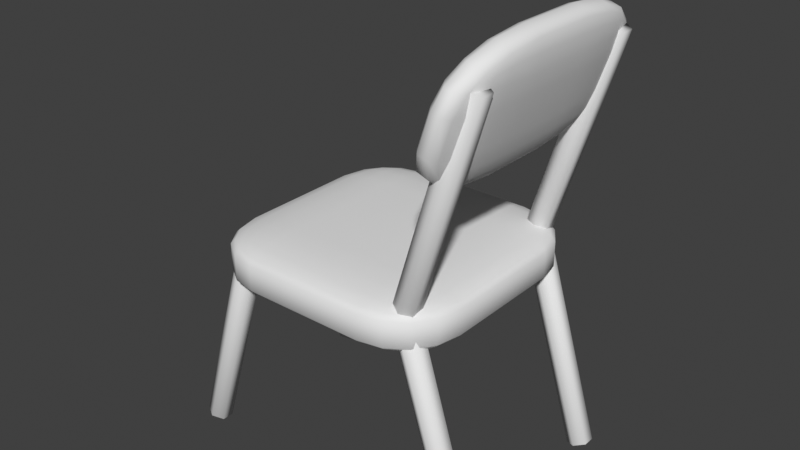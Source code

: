 # Source: chair.blend  (saved by Blender 3.0.42; exported with 4.5.12 LTS)
import bpy
from mathutils import Matrix  # noqa: F401  (used for matrix-valued properties, if any)

bpy.ops.wm.read_factory_settings(use_empty=True)
scene = bpy.context.scene
scene.name = 'Scene'

# ---- collections
col_collection = bpy.data.collections.new('Collection'); scene.collection.children.link(col_collection)

# ---- world
world_world = bpy.data.worlds.new('World'); scene.world = world_world
world_world.use_nodes = True; world_world.node_tree.nodes.clear()
_N = world_world.node_tree.nodes; _L = world_world.node_tree.links
n0 = _N.new('ShaderNodeOutputWorld'); n0.name = 'World Output'; n0.location = (300, 300)
n1 = _N.new('ShaderNodeBackground'); n1.name = 'Background'; n1.location = (10, 300)
n1.inputs[0].default_value = (0.05088, 0.05088, 0.05088, 1.0)
_L.new(n1.outputs[0], n0.inputs[0])
n0.is_active_output = True
world_world.color = (0.05088, 0.05088, 0.05088)
world_world.use_sun_shadow = False
world_world.sun_shadow_jitter_overblur = 0.0

# ---- meshes
me_cube_001 = bpy.data.meshes.new('Cube.001')
me_cube_001.from_pydata([(-0.5014, -0.5014, -1.0), (-0.5014, -1.0, -0.5014), (-1.0, -0.5014, -0.5014), (-0.5014, -0.6922, -0.962), (-0.5014, -0.854, -0.854), (-0.6922, -0.5014, -0.962), (-0.697, -0.697, -0.9162), (-0.6871, -0.8286, -0.8286), (-0.7893, -0.7893, -0.7893), (-0.6922, -0.962, -0.5014), (-0.854, -0.854, -0.5014), (-0.5014, -0.962, -0.6922), (-0.697, -0.9162, -0.697), (-0.8286, -0.8286, -0.6871), (-0.962, -0.5014, -0.6922), (-0.854, -0.5014, -0.854), (-0.962, -0.6922, -0.5014), (-0.9162, -0.697, -0.697), (-0.8286, -0.6871, -0.8286), (-0.5014, -1.0, 0.5014), (-0.5014, -0.5014, 1.0), (-1.0, -0.5014, 0.5014), (-0.5014, -0.962, 0.6922), (-0.5014, -0.854, 0.854), (-0.6922, -0.962, 0.5014), (-0.697, -0.9162, 0.697), (-0.6871, -0.8286, 0.8286), (-0.7893, -0.7893, 0.7893), (-0.6922, -0.5014, 0.962), (-0.854, -0.5014, 0.854), (-0.5014, -0.6922, 0.962), (-0.697, -0.697, 0.9162), (-0.8286, -0.6871, 0.8286), (-0.962, -0.6922, 0.5014), (-0.854, -0.854, 0.5014), (-0.962, -0.5014, 0.6922), (-0.9162, -0.697, 0.697), (-0.8286, -0.8286, 0.6871), (-0.5014, 0.5014, -1.0), (-1.0, 0.5014, -0.5014), (-0.5014, 1.0, -0.5014), (-0.6922, 0.5014, -0.962), (-0.854, 0.5014, -0.854), (-0.5014, 0.6922, -0.962), (-0.697, 0.697, -0.9162), (-0.8286, 0.6871, -0.8286), (-0.7893, 0.7893, -0.7893), (-0.962, 0.6922, -0.5014), (-0.854, 0.854, -0.5014), (-0.962, 0.5014, -0.6922), (-0.9162, 0.697, -0.697), (-0.8286, 0.8286, -0.6871), (-0.5014, 0.962, -0.6922), (-0.5014, 0.854, -0.854), (-0.6922, 0.962, -0.5014), (-0.697, 0.9162, -0.697), (-0.6871, 0.8286, -0.8286), (-0.5014, 0.5014, 1.0), (-0.5014, 1.0, 0.5014), (-1.0, 0.5014, 0.5014), (-0.5014, 0.6922, 0.962), (-0.5014, 0.854, 0.854), (-0.6922, 0.5014, 0.962), (-0.697, 0.697, 0.9162), (-0.6871, 0.8286, 0.8286), (-0.7893, 0.7893, 0.7893), (-0.6922, 0.962, 0.5014), (-0.854, 0.854, 0.5014), (-0.5014, 0.962, 0.6922), (-0.697, 0.9162, 0.697), (-0.8286, 0.8286, 0.6871), (-0.962, 0.5014, 0.6922), (-0.854, 0.5014, 0.854), (-0.962, 0.6922, 0.5014), (-0.9162, 0.697, 0.697), (-0.8286, 0.6871, 0.8286), (0.5014, -0.5014, -1.0), (1.0, -0.5014, -0.5014), (0.5014, -1.0, -0.5014), (0.6922, -0.5014, -0.962), (0.854, -0.5014, -0.854), (0.5014, -0.6922, -0.962), (0.697, -0.697, -0.9162), (0.8286, -0.6871, -0.8286), (0.7893, -0.7893, -0.7893), (0.962, -0.6922, -0.5014), (0.854, -0.854, -0.5014), (0.962, -0.5014, -0.6922), (0.9162, -0.697, -0.697), (0.8286, -0.8286, -0.6871), (0.5014, -0.962, -0.6922), (0.5014, -0.854, -0.854), (0.6922, -0.962, -0.5014), (0.697, -0.9162, -0.697), (0.6871, -0.8286, -0.8286), (0.5014, -0.5014, 1.0), (0.5014, -1.0, 0.5014), (1.0, -0.5014, 0.5014), (0.5014, -0.6922, 0.962), (0.5014, -0.854, 0.854), (0.6922, -0.5014, 0.962), (0.697, -0.697, 0.9162), (0.6871, -0.8286, 0.8286), (0.7893, -0.7893, 0.7893), (0.6922, -0.962, 0.5014), (0.854, -0.854, 0.5014), (0.5014, -0.962, 0.6922), (0.697, -0.9162, 0.697), (0.8286, -0.8286, 0.6871), (0.962, -0.5014, 0.6922), (0.854, -0.5014, 0.854), (0.962, -0.6922, 0.5014), (0.9162, -0.697, 0.697), (0.8286, -0.6871, 0.8286), (0.5014, 0.5014, -1.0), (0.5014, 1.0, -0.5014), (1.0, 0.5014, -0.5014), (0.5014, 0.6922, -0.962), (0.5014, 0.854, -0.854), (0.6922, 0.5014, -0.962), (0.697, 0.697, -0.9162), (0.6871, 0.8286, -0.8286), (0.7893, 0.7893, -0.7893), (0.6922, 0.962, -0.5014), (0.854, 0.854, -0.5014), (0.5014, 0.962, -0.6922), (0.697, 0.9162, -0.697), (0.8286, 0.8286, -0.6871), (0.962, 0.5014, -0.6922), (0.854, 0.5014, -0.854), (0.962, 0.6922, -0.5014), (0.9162, 0.697, -0.697), (0.8286, 0.6871, -0.8286), (0.5014, 0.5014, 1.0), (1.0, 0.5014, 0.5014), (0.5014, 1.0, 0.5014), (0.6922, 0.5014, 0.962), (0.854, 0.5014, 0.854), (0.5014, 0.6922, 0.962), (0.697, 0.697, 0.9162), (0.8286, 0.6871, 0.8286), (0.7893, 0.7893, 0.7893), (0.962, 0.6922, 0.5014), (0.854, 0.854, 0.5014), (0.962, 0.5014, 0.6922), (0.9162, 0.697, 0.697), (0.8286, 0.8286, 0.6871), (0.5014, 0.962, 0.6922), (0.5014, 0.854, 0.854), (0.6922, 0.962, 0.5014), (0.697, 0.9162, 0.697), (0.6871, 0.8286, 0.8286)], [], [(78, 96, 19, 1), (116, 134, 97, 77), (133, 57, 20, 95), (2, 21, 59, 39), (40, 58, 135, 115), (0, 3, 6, 5), (3, 4, 7, 6), (5, 6, 18, 15), (6, 7, 8, 18), (1, 9, 12, 11), (9, 10, 13, 12), (11, 12, 7, 4), (12, 13, 8, 7), (2, 14, 17, 16), (14, 15, 18, 17), (16, 17, 13, 10), (17, 18, 8, 13), (19, 22, 25, 24), (22, 23, 26, 25), (24, 25, 37, 34), (25, 26, 27, 37), (20, 28, 31, 30), (28, 29, 32, 31), (30, 31, 26, 23), (31, 32, 27, 26), (21, 33, 36, 35), (33, 34, 37, 36), (35, 36, 32, 29), (36, 37, 27, 32), (38, 41, 44, 43), (41, 42, 45, 44), (43, 44, 56, 53), (44, 45, 46, 56), (39, 47, 50, 49), (47, 48, 51, 50), (49, 50, 45, 42), (50, 51, 46, 45), (40, 52, 55, 54), (52, 53, 56, 55), (54, 55, 51, 48), (55, 56, 46, 51), (57, 60, 63, 62), (60, 61, 64, 63), (62, 63, 75, 72), (63, 64, 65, 75), (58, 66, 69, 68), (66, 67, 70, 69), (68, 69, 64, 61), (69, 70, 65, 64), (59, 71, 74, 73), (71, 72, 75, 74), (73, 74, 70, 67), (74, 75, 65, 70), (76, 79, 82, 81), (79, 80, 83, 82), (81, 82, 94, 91), (82, 83, 84, 94), (77, 85, 88, 87), (85, 86, 89, 88), (87, 88, 83, 80), (88, 89, 84, 83), (78, 90, 93, 92), (90, 91, 94, 93), (92, 93, 89, 86), (93, 94, 84, 89), (95, 98, 101, 100), (98, 99, 102, 101), (100, 101, 113, 110), (101, 102, 103, 113), (96, 104, 107, 106), (104, 105, 108, 107), (106, 107, 102, 99), (107, 108, 103, 102), (97, 109, 112, 111), (109, 110, 113, 112), (111, 112, 108, 105), (112, 113, 103, 108), (114, 117, 120, 119), (117, 118, 121, 120), (119, 120, 132, 129), (120, 121, 122, 132), (115, 123, 126, 125), (123, 124, 127, 126), (125, 126, 121, 118), (126, 127, 122, 121), (116, 128, 131, 130), (128, 129, 132, 131), (130, 131, 127, 124), (131, 132, 122, 127), (133, 136, 139, 138), (136, 137, 140, 139), (138, 139, 151, 148), (139, 140, 141, 151), (134, 142, 145, 144), (142, 143, 146, 145), (144, 145, 140, 137), (145, 146, 141, 140), (135, 147, 150, 149), (147, 148, 151, 150), (149, 150, 146, 143), (150, 151, 141, 146), (38, 0, 5, 41), (41, 5, 15, 42), (42, 15, 14, 49), (49, 14, 2, 39), (1, 19, 24, 9), (9, 24, 34, 10), (10, 34, 33, 16), (16, 33, 21, 2), (20, 57, 62, 28), (28, 62, 72, 29), (29, 72, 71, 35), (35, 71, 59, 21), (58, 40, 54, 66), (66, 54, 48, 67), (67, 48, 47, 73), (73, 47, 39, 59), (114, 38, 43, 117), (117, 43, 53, 118), (118, 53, 52, 125), (125, 52, 40, 115), (57, 133, 138, 60), (60, 138, 148, 61), (61, 148, 147, 68), (68, 147, 135, 58), (134, 116, 130, 142), (142, 130, 124, 143), (143, 124, 123, 149), (149, 123, 115, 135), (76, 114, 119, 79), (79, 119, 129, 80), (80, 129, 128, 87), (87, 128, 116, 77), (133, 95, 100, 136), (136, 100, 110, 137), (137, 110, 109, 144), (144, 109, 97, 134), (96, 78, 92, 104), (104, 92, 86, 105), (105, 86, 85, 111), (111, 85, 77, 97), (0, 76, 81, 3), (3, 81, 91, 4), (4, 91, 90, 11), (11, 90, 78, 1), (95, 20, 30, 98), (98, 30, 23, 99), (99, 23, 22, 106), (106, 22, 19, 96), (38, 114, 76, 0)])
me_cube_001.polygons.foreach_set('use_smooth', [True] * 150)
_uv = me_cube_001.uv_layers.new(name='UVMap')
_uv.uv.foreach_set('vector', [0.4373, 0.8123, 0.5627, 0.8123, 0.5627, 0.9377, 0.4373, 0.9377, 0.4373, 0.5623, 0.5627, 0.5623, 0.5627, 0.6877, 0.4373, 0.6877, 0.6873, 0.5623, 0.8127, 0.5623, 0.8127, 0.6877, 0.6873, 0.6877, 0.4373, 0.06232, 0.5627, 0.06232, 0.5627, 0.1877, 0.4373, 0.1877, 0.4373, 0.3123, 0.5627, 0.3123, 0.5627, 0.4377, 0.4373, 0.4377, 0.1873, 0.6877, 0.1873, 0.7115, 0.1629, 0.7121, 0.1635, 0.6877, 0.1873, 0.7115, 0.1873, 0.75, 0.1641, 0.75, 0.1629, 0.7121, 0.1635, 0.6877, 0.1629, 0.7121, 0.125, 0.7109, 0.125, 0.6877, 0.1629, 0.7121, 0.1641, 0.75, 0.1513, 0.75, 0.125, 0.7109, 0.4373, 0.9377, 0.4373, 0.9615, 0.4129, 0.9621, 0.4135, 0.9377, 0.4373, 0.9615, 0.4373, 1.0, 0.4141, 1.0, 0.4129, 0.9621, 0.4135, 0.9377, 0.4129, 0.9621, 0.375, 0.9609, 0.375, 0.9377, 0.4129, 0.9621, 0.4141, 1.0, 0.4013, 1.0, 0.375, 0.9609, 0.4373, 0.06232, 0.4135, 0.06232, 0.4129, 0.03787, 0.4373, 0.03847, 0.4135, 0.06232, 0.375, 0.06232, 0.375, 0.03911, 0.4129, 0.03787, 0.4373, 0.03847, 0.4129, 0.03787, 0.4141, 0.0, 0.4373, 0.0, 0.4129, 0.03787, 0.375, 0.03911, 0.375, 0.02634, 0.4141, 0.0, 0.5627, 0.9377, 0.5865, 0.9377, 0.5871, 0.9621, 0.5627, 0.9615, 0.5865, 0.9377, 0.625, 0.9377, 0.625, 0.9609, 0.5871, 0.9621, 0.5627, 0.9615, 0.5871, 0.9621, 0.5859, 1.0, 0.5627, 1.0, 0.5871, 0.9621, 0.625, 0.9609, 0.625, 0.9737, 0.5859, 1.0, 0.8127, 0.6877, 0.8365, 0.6877, 0.8371, 0.7121, 0.8127, 0.7115, 0.8365, 0.6877, 0.875, 0.6877, 0.875, 0.7109, 0.8371, 0.7121, 0.8127, 0.7115, 0.8371, 0.7121, 0.8359, 0.75, 0.8127, 0.75, 0.8371, 0.7121, 0.875, 0.7109, 0.875, 0.7237, 0.8359, 0.75, 0.5627, 0.06232, 0.5627, 0.03847, 0.5871, 0.03787, 0.5865, 0.06232, 0.5627, 0.03847, 0.5627, 0.0, 0.5859, 0.0, 0.5871, 0.03787, 0.5865, 0.06232, 0.5871, 0.03787, 0.625, 0.03911, 0.625, 0.06232, 0.5871, 0.03787, 0.5859, 0.0, 0.5987, 0.0, 0.625, 0.03911, 0.1873, 0.5623, 0.1635, 0.5623, 0.1629, 0.5379, 0.1873, 0.5385, 0.1635, 0.5623, 0.125, 0.5623, 0.125, 0.5391, 0.1629, 0.5379, 0.1873, 0.5385, 0.1629, 0.5379, 0.1641, 0.5, 0.1873, 0.5, 0.1629, 0.5379, 0.125, 0.5391, 0.125, 0.5263, 0.1641, 0.5, 0.4373, 0.1877, 0.4373, 0.2115, 0.4129, 0.2121, 0.4135, 0.1877, 0.4373, 0.2115, 0.4373, 0.25, 0.4141, 0.25, 0.4129, 0.2121, 0.4135, 0.1877, 0.4129, 0.2121, 0.375, 0.2109, 0.375, 0.1877, 0.4129, 0.2121, 0.4141, 0.25, 0.4013, 0.25, 0.375, 0.2109, 0.4373, 0.3123, 0.4135, 0.3123, 0.4129, 0.2879, 0.4373, 0.2885, 0.4135, 0.3123, 0.375, 0.3123, 0.375, 0.2891, 0.4129, 0.2879, 0.4373, 0.2885, 0.4129, 0.2879, 0.4141, 0.25, 0.4373, 0.25, 0.4129, 0.2879, 0.375, 0.2891, 0.375, 0.2763, 0.4141, 0.25, 0.8127, 0.5623, 0.8127, 0.5385, 0.8371, 0.5379, 0.8365, 0.5623, 0.8127, 0.5385, 0.8127, 0.5, 0.8359, 0.5, 0.8371, 0.5379, 0.8365, 0.5623, 0.8371, 0.5379, 0.875, 0.5391, 0.875, 0.5623, 0.8371, 0.5379, 0.8359, 0.5, 0.8487, 0.5, 0.875, 0.5391, 0.5627, 0.3123, 0.5627, 0.2885, 0.5871, 0.2879, 0.5865, 0.3123, 0.5627, 0.2885, 0.5627, 0.25, 0.5859, 0.25, 0.5871, 0.2879, 0.5865, 0.3123, 0.5871, 0.2879, 0.625, 0.2891, 0.625, 0.3123, 0.5871, 0.2879, 0.5859, 0.25, 0.5987, 0.25, 0.625, 0.2891, 0.5627, 0.1877, 0.5865, 0.1877, 0.5871, 0.2121, 0.5627, 0.2115, 0.5865, 0.1877, 0.625, 0.1877, 0.625, 0.2109, 0.5871, 0.2121, 0.5627, 0.2115, 0.5871, 0.2121, 0.5859, 0.25, 0.5627, 0.25, 0.5871, 0.2121, 0.625, 0.2109, 0.625, 0.2237, 0.5859, 0.25, 0.3127, 0.6877, 0.3365, 0.6877, 0.3371, 0.7121, 0.3127, 0.7115, 0.3365, 0.6877, 0.375, 0.6877, 0.375, 0.7109, 0.3371, 0.7121, 0.3127, 0.7115, 0.3371, 0.7121, 0.3359, 0.75, 0.3127, 0.75, 0.3371, 0.7121, 0.375, 0.7109, 0.3838, 0.75, 0.3359, 0.75, 0.4373, 0.6877, 0.4373, 0.7115, 0.4129, 0.7121, 0.4135, 0.6877, 0.4373, 0.7115, 0.4373, 0.75, 0.4141, 0.75, 0.4129, 0.7121, 0.4135, 0.6877, 0.4129, 0.7121, 0.375, 0.7109, 0.375, 0.6877, 0.4129, 0.7121, 0.4141, 0.75, 0.3838, 0.75, 0.375, 0.7109, 0.4373, 0.8123, 0.4135, 0.8123, 0.4129, 0.7879, 0.4373, 0.7885, 0.4135, 0.8123, 0.375, 0.8123, 0.375, 0.7891, 0.4129, 0.7879, 0.4373, 0.7885, 0.4129, 0.7879, 0.4141, 0.75, 0.4373, 0.75, 0.4129, 0.7879, 0.375, 0.7891, 0.3838, 0.75, 0.4141, 0.75, 0.6873, 0.6877, 0.6873, 0.7115, 0.6629, 0.7121, 0.6635, 0.6877, 0.6873, 0.7115, 0.6873, 0.75, 0.6641, 0.75, 0.6629, 0.7121, 0.6635, 0.6877, 0.6629, 0.7121, 0.625, 0.7109, 0.625, 0.6877, 0.6629, 0.7121, 0.6641, 0.75, 0.625, 0.7412, 0.625, 0.7109, 0.5627, 0.8123, 0.5627, 0.7885, 0.5871, 0.7879, 0.5865, 0.8123, 0.5627, 0.7885, 0.5627, 0.75, 0.5859, 0.75, 0.5871, 0.7879, 0.5865, 0.8123, 0.5871, 0.7879, 0.625, 0.7891, 0.625, 0.8123, 0.5871, 0.7879, 0.5859, 0.75, 0.625, 0.7412, 0.625, 0.7891, 0.5627, 0.6877, 0.5865, 0.6877, 0.5871, 0.7121, 0.5627, 0.7115, 0.5865, 0.6877, 0.625, 0.6877, 0.625, 0.7109, 0.5871, 0.7121, 0.5627, 0.7115, 0.5871, 0.7121, 0.5859, 0.75, 0.5627, 0.75, 0.5871, 0.7121, 0.625, 0.7109, 0.625, 0.7412, 0.5859, 0.75, 0.3127, 0.5623, 0.3127, 0.5385, 0.3371, 0.5379, 0.3365, 0.5623, 0.3127, 0.5385, 0.3127, 0.5, 0.3359, 0.5, 0.3371, 0.5379, 0.3365, 0.5623, 0.3371, 0.5379, 0.375, 0.5391, 0.375, 0.5623, 0.3371, 0.5379, 0.3359, 0.5, 0.375, 0.5088, 0.375, 0.5391, 0.4373, 0.4377, 0.4373, 0.4615, 0.4129, 0.4621, 0.4135, 0.4377, 0.4373, 0.4615, 0.4373, 0.5, 0.4141, 0.5, 0.4129, 0.4621, 0.4135, 0.4377, 0.4129, 0.4621, 0.375, 0.4609, 0.375, 0.4377, 0.4129, 0.4621, 0.4141, 0.5, 0.375, 0.5088, 0.375, 0.4609, 0.4373, 0.5623, 0.4135, 0.5623, 0.4129, 0.5379, 0.4373, 0.5385, 0.4135, 0.5623, 0.375, 0.5623, 0.375, 0.5391, 0.4129, 0.5379, 0.4373, 0.5385, 0.4129, 0.5379, 0.4141, 0.5, 0.4373, 0.5, 0.4129, 0.5379, 0.375, 0.5391, 0.375, 0.5088, 0.4141, 0.5, 0.6873, 0.5623, 0.6635, 0.5623, 0.6629, 0.5379, 0.6873, 0.5385, 0.6635, 0.5623, 0.625, 0.5623, 0.625, 0.5391, 0.6629, 0.5379, 0.6873, 0.5385, 0.6629, 0.5379, 0.6641, 0.5, 0.6873, 0.5, 0.6629, 0.5379, 0.625, 0.5391, 0.6162, 0.5, 0.6641, 0.5, 0.5627, 0.5623, 0.5627, 0.5385, 0.5871, 0.5379, 0.5865, 0.5623, 0.5627, 0.5385, 0.5627, 0.5, 0.5859, 0.5, 0.5871, 0.5379, 0.5865, 0.5623, 0.5871, 0.5379, 0.625, 0.5391, 0.625, 0.5623, 0.5871, 0.5379, 0.5859, 0.5, 0.6162, 0.5, 0.625, 0.5391, 0.5627, 0.4377, 0.5865, 0.4377, 0.5871, 0.4621, 0.5627, 0.4615, 0.5865, 0.4377, 0.625, 0.4377, 0.625, 0.4609, 0.5871, 0.4621, 0.5627, 0.4615, 0.5871, 0.4621, 0.5859, 0.5, 0.5627, 0.5, 0.5871, 0.4621, 0.625, 0.4609, 0.6162, 0.5, 0.5859, 0.5, 0.1873, 0.5623, 0.1873, 0.6877, 0.1635, 0.6877, 0.1635, 0.5623, 0.1635, 0.5623, 0.1635, 0.6877, 0.125, 0.6877, 0.125, 0.5623, 0.375, 0.1877, 0.375, 0.06232, 0.4135, 0.06232, 0.4135, 0.1877, 0.4135, 0.1877, 0.4135, 0.06232, 0.4373, 0.06232, 0.4373, 0.1877, 0.4373, 0.9377, 0.5627, 0.9377, 0.5627, 0.9615, 0.4373, 0.9615, 0.4373, 0.9615, 0.5627, 0.9615, 0.5627, 1.0, 0.4373, 1.0, 0.4373, 0.0, 0.5627, 0.0, 0.5627, 0.03847, 0.4373, 0.03847, 0.4373, 0.03847, 0.5627, 0.03847, 0.5627, 0.06232, 0.4373, 0.06232, 0.8127, 0.6877, 0.8127, 0.5623, 0.8365, 0.5623, 0.8365, 0.6877, 0.8365, 0.6877, 0.8365, 0.5623, 0.875, 0.5623, 0.875, 0.6877, 0.625, 0.06232, 0.625, 0.1877, 0.5865, 0.1877, 0.5865, 0.06232, 0.5865, 0.06232, 0.5865, 0.1877, 0.5627, 0.1877, 0.5627, 0.06232, 0.5627, 0.3123, 0.4373, 0.3123, 0.4373, 0.2885, 0.5627, 0.2885, 0.5627, 0.2885, 0.4373, 0.2885, 0.4373, 0.25, 0.5627, 0.25, 0.5627, 0.25, 0.4373, 0.25, 0.4373, 0.2115, 0.5627, 0.2115, 0.5627, 0.2115, 0.4373, 0.2115, 0.4373, 0.1877, 0.5627, 0.1877, 0.3127, 0.5623, 0.1873, 0.5623, 0.1873, 0.5385, 0.3127, 0.5385, 0.3127, 0.5385, 0.1873, 0.5385, 0.1873, 0.5, 0.3127, 0.5, 0.375, 0.4377, 0.375, 0.3123, 0.4135, 0.3123, 0.4135, 0.4377, 0.4135, 0.4377, 0.4135, 0.3123, 0.4373, 0.3123, 0.4373, 0.4377, 0.8127, 0.5623, 0.6873, 0.5623, 0.6873, 0.5385, 0.8127, 0.5385, 0.8127, 0.5385, 0.6873, 0.5385, 0.6873, 0.5, 0.8127, 0.5, 0.625, 0.3123, 0.625, 0.4377, 0.5865, 0.4377, 0.5865, 0.3123, 0.5865, 0.3123, 0.5865, 0.4377, 0.5627, 0.4377, 0.5627, 0.3123, 0.5627, 0.5623, 0.4373, 0.5623, 0.4373, 0.5385, 0.5627, 0.5385, 0.5627, 0.5385, 0.4373, 0.5385, 0.4373, 0.5, 0.5627, 0.5, 0.5627, 0.5, 0.4373, 0.5, 0.4373, 0.4615, 0.5627, 0.4615, 0.5627, 0.4615, 0.4373, 0.4615, 0.4373, 0.4377, 0.5627, 0.4377, 0.3127, 0.6877, 0.3127, 0.5623, 0.3365, 0.5623, 0.3365, 0.6877, 0.3365, 0.6877, 0.3365, 0.5623, 0.375, 0.5623, 0.375, 0.6877, 0.375, 0.6877, 0.375, 0.5623, 0.4135, 0.5623, 0.4135, 0.6877, 0.4135, 0.6877, 0.4135, 0.5623, 0.4373, 0.5623, 0.4373, 0.6877, 0.6873, 0.5623, 0.6873, 0.6877, 0.6635, 0.6877, 0.6635, 0.5623, 0.6635, 0.5623, 0.6635, 0.6877, 0.625, 0.6877, 0.625, 0.5623, 0.625, 0.5623, 0.625, 0.6877, 0.5865, 0.6877, 0.5865, 0.5623, 0.5865, 0.5623, 0.5865, 0.6877, 0.5627, 0.6877, 0.5627, 0.5623, 0.5627, 0.8123, 0.4373, 0.8123, 0.4373, 0.7885, 0.5627, 0.7885, 0.5627, 0.7885, 0.4373, 0.7885, 0.4373, 0.75, 0.5627, 0.75, 0.5627, 0.75, 0.4373, 0.75, 0.4373, 0.7115, 0.5627, 0.7115, 0.5627, 0.7115, 0.4373, 0.7115, 0.4373, 0.6877, 0.5627, 0.6877, 0.1873, 0.6877, 0.3127, 0.6877, 0.3127, 0.7115, 0.1873, 0.7115, 0.1873, 0.7115, 0.3127, 0.7115, 0.3127, 0.75, 0.1873, 0.75, 0.375, 0.9377, 0.375, 0.8123, 0.4135, 0.8123, 0.4135, 0.9377, 0.4135, 0.9377, 0.4135, 0.8123, 0.4373, 0.8123, 0.4373, 0.9377, 0.6873, 0.6877, 0.8127, 0.6877, 0.8127, 0.7115, 0.6873, 0.7115, 0.6873, 0.7115, 0.8127, 0.7115, 0.8127, 0.75, 0.6873, 0.75, 0.625, 0.8123, 0.625, 0.9377, 0.5865, 0.9377, 0.5865, 0.8123, 0.5865, 0.8123, 0.5865, 0.9377, 0.5627, 0.9377, 0.5627, 0.8123, 0.1873, 0.5623, 0.3127, 0.5623, 0.3127, 0.6877, 0.1873, 0.6877])
me_cube_001.use_remesh_fix_poles = True
me_cube_001.use_remesh_preserve_attributes = False
me_cube_001.update()
me_cylinder = bpy.data.meshes.new('Cylinder')
me_cylinder.from_pydata([(0.0, 0.15, -0.5), (0.0, 0.15, 0.5), (0.1299, 0.075, -0.5), (0.1299, 0.075, 0.5), (0.1299, -0.075, -0.5), (0.1299, -0.075, 0.5), (-1.311e-08, -0.15, -0.5), (-1.311e-08, -0.15, 0.5), (-0.1299, -0.075, -0.5), (-0.1299, -0.075, 0.5), (-0.1299, 0.075, -0.5), (-0.1299, 0.075, 0.5)], [], [(0, 1, 3, 2), (2, 3, 5, 4), (4, 5, 7, 6), (6, 7, 9, 8), (3, 1, 11, 9, 7, 5), (8, 9, 11, 10), (10, 11, 1, 0), (0, 2, 4, 6, 8, 10)])
me_cylinder.polygons.foreach_set('use_smooth', [True] * 8)
_uv = me_cylinder.uv_layers.new(name='UVMap')
_uv.uv.foreach_set('vector', [1.0, 0.5, 1.0, 1.0, 0.8333, 1.0, 0.8333, 0.5, 0.8333, 0.5, 0.8333, 1.0, 0.6667, 1.0, 0.6667, 0.5, 0.6667, 0.5, 0.6667, 1.0, 0.5, 1.0, 0.5, 0.5, 0.5, 0.5, 0.5, 1.0, 0.3333, 1.0, 0.3333, 0.5, 0.4578, 0.37, 0.25, 0.49, 0.04215, 0.37, 0.04215, 0.13, 0.25, 0.01, 0.4578, 0.13, 0.3333, 0.5, 0.3333, 1.0, 0.1667, 1.0, 0.1667, 0.5, 0.1667, 0.5, 0.1667, 1.0, -8.941e-08, 1.0, -8.941e-08, 0.5, 0.75, 0.49, 0.9578, 0.37, 0.9578, 0.13, 0.75, 0.01, 0.5422, 0.13, 0.5422, 0.37])
me_cylinder.use_remesh_fix_poles = True
me_cylinder.use_remesh_preserve_attributes = False
me_cylinder.update()
me_cylinder_001 = bpy.data.meshes.new('Cylinder.001')
me_cylinder_001.from_pydata([(0.0, 0.15, -0.5), (0.0, 0.15, 0.5), (0.1299, 0.075, -0.5), (0.1299, 0.075, 0.5), (0.1299, -0.075, -0.5), (0.1299, -0.075, 0.5), (-1.311e-08, -0.15, -0.5), (-1.311e-08, -0.15, 0.5), (-0.1299, -0.075, -0.5), (-0.1299, -0.075, 0.5), (-0.1299, 0.075, -0.5), (-0.1299, 0.075, 0.5)], [], [(0, 1, 3, 2), (2, 3, 5, 4), (4, 5, 7, 6), (6, 7, 9, 8), (3, 1, 11, 9, 7, 5), (8, 9, 11, 10), (10, 11, 1, 0), (0, 2, 4, 6, 8, 10)])
me_cylinder_001.polygons.foreach_set('use_smooth', [True] * 8)
_uv = me_cylinder_001.uv_layers.new(name='UVMap')
_uv.uv.foreach_set('vector', [1.0, 0.5, 1.0, 1.0, 0.8333, 1.0, 0.8333, 0.5, 0.8333, 0.5, 0.8333, 1.0, 0.6667, 1.0, 0.6667, 0.5, 0.6667, 0.5, 0.6667, 1.0, 0.5, 1.0, 0.5, 0.5, 0.5, 0.5, 0.5, 1.0, 0.3333, 1.0, 0.3333, 0.5, 0.4578, 0.37, 0.25, 0.49, 0.04215, 0.37, 0.04215, 0.13, 0.25, 0.01, 0.4578, 0.13, 0.3333, 0.5, 0.3333, 1.0, 0.1667, 1.0, 0.1667, 0.5, 0.1667, 0.5, 0.1667, 1.0, -8.941e-08, 1.0, -8.941e-08, 0.5, 0.75, 0.49, 0.9578, 0.37, 0.9578, 0.13, 0.75, 0.01, 0.5422, 0.13, 0.5422, 0.37])
me_cylinder_001.use_remesh_fix_poles = True
me_cylinder_001.use_remesh_preserve_attributes = False
me_cylinder_001.update()
me_cylinder_003 = bpy.data.meshes.new('Cylinder.003')
me_cylinder_003.from_pydata([(0.0, 0.15, -0.5), (0.0, 0.15, 0.5), (0.1299, 0.075, -0.5), (0.1299, 0.075, 0.5), (0.1299, -0.075, -0.5), (0.1299, -0.075, 0.5), (-1.311e-08, -0.15, -0.5), (-1.311e-08, -0.15, 0.5), (-0.1299, -0.075, -0.5), (-0.1299, -0.075, 0.5), (-0.1299, 0.075, -0.5), (-0.1299, 0.075, 0.5)], [], [(0, 1, 3, 2), (2, 3, 5, 4), (4, 5, 7, 6), (6, 7, 9, 8), (3, 1, 11, 9, 7, 5), (8, 9, 11, 10), (10, 11, 1, 0), (0, 2, 4, 6, 8, 10)])
me_cylinder_003.polygons.foreach_set('use_smooth', [True] * 8)
_uv = me_cylinder_003.uv_layers.new(name='UVMap')
_uv.uv.foreach_set('vector', [1.0, 0.5, 1.0, 1.0, 0.8333, 1.0, 0.8333, 0.5, 0.8333, 0.5, 0.8333, 1.0, 0.6667, 1.0, 0.6667, 0.5, 0.6667, 0.5, 0.6667, 1.0, 0.5, 1.0, 0.5, 0.5, 0.5, 0.5, 0.5, 1.0, 0.3333, 1.0, 0.3333, 0.5, 0.4578, 0.37, 0.25, 0.49, 0.04215, 0.37, 0.04215, 0.13, 0.25, 0.01, 0.4578, 0.13, 0.3333, 0.5, 0.3333, 1.0, 0.1667, 1.0, 0.1667, 0.5, 0.1667, 0.5, 0.1667, 1.0, -8.941e-08, 1.0, -8.941e-08, 0.5, 0.75, 0.49, 0.9578, 0.37, 0.9578, 0.13, 0.75, 0.01, 0.5422, 0.13, 0.5422, 0.37])
me_cylinder_003.use_remesh_fix_poles = True
me_cylinder_003.use_remesh_preserve_attributes = False
me_cylinder_003.update()
me_cylinder_002 = bpy.data.meshes.new('Cylinder.002')
me_cylinder_002.from_pydata([(0.0, 0.15, -0.5), (0.0, 0.15, 0.5), (0.1299, 0.075, -0.5), (0.1299, 0.075, 0.5), (0.1299, -0.075, -0.5), (0.1299, -0.075, 0.5), (-1.311e-08, -0.15, -0.5), (-1.311e-08, -0.15, 0.5), (-0.1299, -0.075, -0.5), (-0.1299, -0.075, 0.5), (-0.1299, 0.075, -0.5), (-0.1299, 0.075, 0.5)], [], [(0, 1, 3, 2), (2, 3, 5, 4), (4, 5, 7, 6), (6, 7, 9, 8), (3, 1, 11, 9, 7, 5), (8, 9, 11, 10), (10, 11, 1, 0), (0, 2, 4, 6, 8, 10)])
me_cylinder_002.polygons.foreach_set('use_smooth', [True] * 8)
_uv = me_cylinder_002.uv_layers.new(name='UVMap')
_uv.uv.foreach_set('vector', [1.0, 0.5, 1.0, 1.0, 0.8333, 1.0, 0.8333, 0.5, 0.8333, 0.5, 0.8333, 1.0, 0.6667, 1.0, 0.6667, 0.5, 0.6667, 0.5, 0.6667, 1.0, 0.5, 1.0, 0.5, 0.5, 0.5, 0.5, 0.5, 1.0, 0.3333, 1.0, 0.3333, 0.5, 0.4578, 0.37, 0.25, 0.49, 0.04215, 0.37, 0.04215, 0.13, 0.25, 0.01, 0.4578, 0.13, 0.3333, 0.5, 0.3333, 1.0, 0.1667, 1.0, 0.1667, 0.5, 0.1667, 0.5, 0.1667, 1.0, -8.941e-08, 1.0, -8.941e-08, 0.5, 0.75, 0.49, 0.9578, 0.37, 0.9578, 0.13, 0.75, 0.01, 0.5422, 0.13, 0.5422, 0.37])
me_cylinder_002.use_remesh_fix_poles = True
me_cylinder_002.use_remesh_preserve_attributes = False
me_cylinder_002.update()
me_cylinder_005 = bpy.data.meshes.new('Cylinder.005')
me_cylinder_005.from_pydata([(0.0, 0.15, -0.5), (0.0, 0.15, 0.5), (0.1299, 0.075, -0.5), (0.1299, 0.075, 0.5), (0.1299, -0.075, -0.5), (0.1299, -0.075, 0.5), (-1.311e-08, -0.15, -0.5), (-1.311e-08, -0.15, 0.5), (-0.1299, -0.075, -0.5), (-0.1299, -0.075, 0.5), (-0.1299, 0.075, -0.5), (-0.1299, 0.075, 0.5)], [], [(0, 1, 3, 2), (2, 3, 5, 4), (4, 5, 7, 6), (6, 7, 9, 8), (3, 1, 11, 9, 7, 5), (8, 9, 11, 10), (10, 11, 1, 0), (0, 2, 4, 6, 8, 10)])
me_cylinder_005.polygons.foreach_set('use_smooth', [True] * 8)
_uv = me_cylinder_005.uv_layers.new(name='UVMap')
_uv.uv.foreach_set('vector', [1.0, 0.5, 1.0, 1.0, 0.8333, 1.0, 0.8333, 0.5, 0.8333, 0.5, 0.8333, 1.0, 0.6667, 1.0, 0.6667, 0.5, 0.6667, 0.5, 0.6667, 1.0, 0.5, 1.0, 0.5, 0.5, 0.5, 0.5, 0.5, 1.0, 0.3333, 1.0, 0.3333, 0.5, 0.4578, 0.37, 0.25, 0.49, 0.04215, 0.37, 0.04215, 0.13, 0.25, 0.01, 0.4578, 0.13, 0.3333, 0.5, 0.3333, 1.0, 0.1667, 1.0, 0.1667, 0.5, 0.1667, 0.5, 0.1667, 1.0, -8.941e-08, 1.0, -8.941e-08, 0.5, 0.75, 0.49, 0.9578, 0.37, 0.9578, 0.13, 0.75, 0.01, 0.5422, 0.13, 0.5422, 0.37])
me_cylinder_005.use_remesh_fix_poles = True
me_cylinder_005.use_remesh_preserve_attributes = False
me_cylinder_005.update()
me_cylinder_004 = bpy.data.meshes.new('Cylinder.004')
me_cylinder_004.from_pydata([(0.0, 0.15, -0.5), (0.0, 0.15, 0.5), (0.1299, 0.075, -0.5), (0.1299, 0.075, 0.5), (0.1299, -0.075, -0.5), (0.1299, -0.075, 0.5), (-1.311e-08, -0.15, -0.5), (-1.311e-08, -0.15, 0.5), (-0.1299, -0.075, -0.5), (-0.1299, -0.075, 0.5), (-0.1299, 0.075, -0.5), (-0.1299, 0.075, 0.5)], [], [(0, 1, 3, 2), (2, 3, 5, 4), (4, 5, 7, 6), (6, 7, 9, 8), (3, 1, 11, 9, 7, 5), (8, 9, 11, 10), (10, 11, 1, 0), (0, 2, 4, 6, 8, 10)])
me_cylinder_004.polygons.foreach_set('use_smooth', [True] * 8)
_uv = me_cylinder_004.uv_layers.new(name='UVMap')
_uv.uv.foreach_set('vector', [1.0, 0.5, 1.0, 1.0, 0.8333, 1.0, 0.8333, 0.5, 0.8333, 0.5, 0.8333, 1.0, 0.6667, 1.0, 0.6667, 0.5, 0.6667, 0.5, 0.6667, 1.0, 0.5, 1.0, 0.5, 0.5, 0.5, 0.5, 0.5, 1.0, 0.3333, 1.0, 0.3333, 0.5, 0.4578, 0.37, 0.25, 0.49, 0.04215, 0.37, 0.04215, 0.13, 0.25, 0.01, 0.4578, 0.13, 0.3333, 0.5, 0.3333, 1.0, 0.1667, 1.0, 0.1667, 0.5, 0.1667, 0.5, 0.1667, 1.0, -8.941e-08, 1.0, -8.941e-08, 0.5, 0.75, 0.49, 0.9578, 0.37, 0.9578, 0.13, 0.75, 0.01, 0.5422, 0.13, 0.5422, 0.37])
me_cylinder_004.use_remesh_fix_poles = True
me_cylinder_004.use_remesh_preserve_attributes = False
me_cylinder_004.update()
me_cube_002 = bpy.data.meshes.new('Cube.002')
me_cube_002.from_pydata([(-0.2723, -0.2723, -1.0), (-0.2723, -1.0, -0.2723), (-1.0, -0.2723, -0.2723), (-0.2723, -0.5508, -0.9446), (-0.2723, -0.7869, -0.7869), (-0.5508, -0.2723, -0.9446), (-0.5578, -0.5578, -0.8778), (-0.5433, -0.7499, -0.7499), (-0.6924, -0.6924, -0.6924), (-0.5508, -0.9446, -0.2723), (-0.7869, -0.7869, -0.2723), (-0.2723, -0.9446, -0.5508), (-0.5578, -0.8778, -0.5578), (-0.7499, -0.7499, -0.5433), (-0.9446, -0.2723, -0.5508), (-0.7869, -0.2723, -0.7869), (-0.9446, -0.5508, -0.2723), (-0.8778, -0.5578, -0.5578), (-0.7499, -0.5433, -0.7499), (-0.2723, -1.0, 0.2723), (-0.2723, -0.2723, 1.0), (-1.0, -0.2723, 0.2723), (-0.2723, -0.9446, 0.5508), (-0.2723, -0.7869, 0.7869), (-0.5508, -0.9446, 0.2723), (-0.5578, -0.8778, 0.5578), (-0.5433, -0.7499, 0.7499), (-0.6924, -0.6924, 0.6924), (-0.5508, -0.2723, 0.9446), (-0.7869, -0.2723, 0.7869), (-0.2723, -0.5508, 0.9446), (-0.5578, -0.5578, 0.8778), (-0.7499, -0.5433, 0.7499), (-0.9446, -0.5508, 0.2723), (-0.7869, -0.7869, 0.2723), (-0.9446, -0.2723, 0.5508), (-0.8778, -0.5578, 0.5578), (-0.7499, -0.7499, 0.5433), (-0.2723, 0.2723, -1.0), (-1.0, 0.2723, -0.2723), (-0.2723, 1.0, -0.2723), (-0.5508, 0.2723, -0.9446), (-0.7869, 0.2723, -0.7869), (-0.2723, 0.5508, -0.9446), (-0.5578, 0.5578, -0.8778), (-0.7499, 0.5433, -0.7499), (-0.6924, 0.6924, -0.6924), (-0.9446, 0.5508, -0.2723), (-0.7869, 0.7869, -0.2723), (-0.9446, 0.2723, -0.5508), (-0.8778, 0.5578, -0.5578), (-0.7499, 0.7499, -0.5433), (-0.2723, 0.9446, -0.5508), (-0.2723, 0.7869, -0.7869), (-0.5508, 0.9446, -0.2723), (-0.5578, 0.8778, -0.5578), (-0.5433, 0.7499, -0.7499), (-0.2723, 0.2723, 1.0), (-0.2723, 1.0, 0.2723), (-1.0, 0.2723, 0.2723), (-0.2723, 0.5508, 0.9446), (-0.2723, 0.7869, 0.7869), (-0.5508, 0.2723, 0.9446), (-0.5578, 0.5578, 0.8778), (-0.5433, 0.7499, 0.7499), (-0.6924, 0.6924, 0.6924), (-0.5508, 0.9446, 0.2723), (-0.7869, 0.7869, 0.2723), (-0.2723, 0.9446, 0.5508), (-0.5578, 0.8778, 0.5578), (-0.7499, 0.7499, 0.5433), (-0.9446, 0.2723, 0.5508), (-0.7869, 0.2723, 0.7869), (-0.9446, 0.5508, 0.2723), (-0.8778, 0.5578, 0.5578), (-0.7499, 0.5433, 0.7499), (0.2723, -0.2723, -1.0), (1.0, -0.2723, -0.2723), (0.2723, -1.0, -0.2723), (0.5508, -0.2723, -0.9446), (0.7869, -0.2723, -0.7869), (0.2723, -0.5508, -0.9446), (0.5578, -0.5578, -0.8778), (0.7499, -0.5433, -0.7499), (0.6924, -0.6924, -0.6924), (0.9446, -0.5508, -0.2723), (0.7869, -0.7869, -0.2723), (0.9446, -0.2723, -0.5508), (0.8778, -0.5578, -0.5578), (0.7499, -0.7499, -0.5433), (0.2723, -0.9446, -0.5508), (0.2723, -0.7869, -0.7869), (0.5508, -0.9446, -0.2723), (0.5578, -0.8778, -0.5578), (0.5433, -0.7499, -0.7499), (0.2723, -0.2723, 1.0), (0.2723, -1.0, 0.2723), (1.0, -0.2723, 0.2723), (0.2723, -0.5508, 0.9446), (0.2723, -0.7869, 0.7869), (0.5508, -0.2723, 0.9446), (0.5578, -0.5578, 0.8778), (0.5433, -0.7499, 0.7499), (0.6924, -0.6924, 0.6924), (0.5508, -0.9446, 0.2723), (0.7869, -0.7869, 0.2723), (0.2723, -0.9446, 0.5508), (0.5578, -0.8778, 0.5578), (0.7499, -0.7499, 0.5433), (0.9446, -0.2723, 0.5508), (0.7869, -0.2723, 0.7869), (0.9446, -0.5508, 0.2723), (0.8778, -0.5578, 0.5578), (0.7499, -0.5433, 0.7499), (0.2723, 0.2723, -1.0), (0.2723, 1.0, -0.2723), (1.0, 0.2723, -0.2723), (0.2723, 0.5508, -0.9446), (0.2723, 0.7869, -0.7869), (0.5508, 0.2723, -0.9446), (0.5578, 0.5578, -0.8778), (0.5433, 0.7499, -0.7499), (0.6924, 0.6924, -0.6924), (0.5508, 0.9446, -0.2723), (0.7869, 0.7869, -0.2723), (0.2723, 0.9446, -0.5508), (0.5578, 0.8778, -0.5578), (0.7499, 0.7499, -0.5433), (0.9446, 0.2723, -0.5508), (0.7869, 0.2723, -0.7869), (0.9446, 0.5508, -0.2723), (0.8778, 0.5578, -0.5578), (0.7499, 0.5433, -0.7499), (0.2723, 0.2723, 1.0), (1.0, 0.2723, 0.2723), (0.2723, 1.0, 0.2723), (0.5508, 0.2723, 0.9446), (0.7869, 0.2723, 0.7869), (0.2723, 0.5508, 0.9446), (0.5578, 0.5578, 0.8778), (0.7499, 0.5433, 0.7499), (0.6924, 0.6924, 0.6924), (0.9446, 0.5508, 0.2723), (0.7869, 0.7869, 0.2723), (0.9446, 0.2723, 0.5508), (0.8778, 0.5578, 0.5578), (0.7499, 0.7499, 0.5433), (0.2723, 0.9446, 0.5508), (0.2723, 0.7869, 0.7869), (0.5508, 0.9446, 0.2723), (0.5578, 0.8778, 0.5578), (0.5433, 0.7499, 0.7499)], [], [(78, 96, 19, 1), (116, 134, 97, 77), (133, 57, 20, 95), (2, 21, 59, 39), (40, 58, 135, 115), (0, 3, 6, 5), (3, 4, 7, 6), (5, 6, 18, 15), (6, 7, 8, 18), (1, 9, 12, 11), (9, 10, 13, 12), (11, 12, 7, 4), (12, 13, 8, 7), (2, 14, 17, 16), (14, 15, 18, 17), (16, 17, 13, 10), (17, 18, 8, 13), (19, 22, 25, 24), (22, 23, 26, 25), (24, 25, 37, 34), (25, 26, 27, 37), (20, 28, 31, 30), (28, 29, 32, 31), (30, 31, 26, 23), (31, 32, 27, 26), (21, 33, 36, 35), (33, 34, 37, 36), (35, 36, 32, 29), (36, 37, 27, 32), (38, 41, 44, 43), (41, 42, 45, 44), (43, 44, 56, 53), (44, 45, 46, 56), (39, 47, 50, 49), (47, 48, 51, 50), (49, 50, 45, 42), (50, 51, 46, 45), (40, 52, 55, 54), (52, 53, 56, 55), (54, 55, 51, 48), (55, 56, 46, 51), (57, 60, 63, 62), (60, 61, 64, 63), (62, 63, 75, 72), (63, 64, 65, 75), (58, 66, 69, 68), (66, 67, 70, 69), (68, 69, 64, 61), (69, 70, 65, 64), (59, 71, 74, 73), (71, 72, 75, 74), (73, 74, 70, 67), (74, 75, 65, 70), (76, 79, 82, 81), (79, 80, 83, 82), (81, 82, 94, 91), (82, 83, 84, 94), (77, 85, 88, 87), (85, 86, 89, 88), (87, 88, 83, 80), (88, 89, 84, 83), (78, 90, 93, 92), (90, 91, 94, 93), (92, 93, 89, 86), (93, 94, 84, 89), (95, 98, 101, 100), (98, 99, 102, 101), (100, 101, 113, 110), (101, 102, 103, 113), (96, 104, 107, 106), (104, 105, 108, 107), (106, 107, 102, 99), (107, 108, 103, 102), (97, 109, 112, 111), (109, 110, 113, 112), (111, 112, 108, 105), (112, 113, 103, 108), (114, 117, 120, 119), (117, 118, 121, 120), (119, 120, 132, 129), (120, 121, 122, 132), (115, 123, 126, 125), (123, 124, 127, 126), (125, 126, 121, 118), (126, 127, 122, 121), (116, 128, 131, 130), (128, 129, 132, 131), (130, 131, 127, 124), (131, 132, 122, 127), (133, 136, 139, 138), (136, 137, 140, 139), (138, 139, 151, 148), (139, 140, 141, 151), (134, 142, 145, 144), (142, 143, 146, 145), (144, 145, 140, 137), (145, 146, 141, 140), (135, 147, 150, 149), (147, 148, 151, 150), (149, 150, 146, 143), (150, 151, 141, 146), (38, 0, 5, 41), (41, 5, 15, 42), (42, 15, 14, 49), (49, 14, 2, 39), (1, 19, 24, 9), (9, 24, 34, 10), (10, 34, 33, 16), (16, 33, 21, 2), (20, 57, 62, 28), (28, 62, 72, 29), (29, 72, 71, 35), (35, 71, 59, 21), (58, 40, 54, 66), (66, 54, 48, 67), (67, 48, 47, 73), (73, 47, 39, 59), (114, 38, 43, 117), (117, 43, 53, 118), (118, 53, 52, 125), (125, 52, 40, 115), (57, 133, 138, 60), (60, 138, 148, 61), (61, 148, 147, 68), (68, 147, 135, 58), (134, 116, 130, 142), (142, 130, 124, 143), (143, 124, 123, 149), (149, 123, 115, 135), (76, 114, 119, 79), (79, 119, 129, 80), (80, 129, 128, 87), (87, 128, 116, 77), (133, 95, 100, 136), (136, 100, 110, 137), (137, 110, 109, 144), (144, 109, 97, 134), (96, 78, 92, 104), (104, 92, 86, 105), (105, 86, 85, 111), (111, 85, 77, 97), (0, 76, 81, 3), (3, 81, 91, 4), (4, 91, 90, 11), (11, 90, 78, 1), (95, 20, 30, 98), (98, 30, 23, 99), (99, 23, 22, 106), (106, 22, 19, 96), (38, 114, 76, 0)])
me_cube_002.polygons.foreach_set('use_smooth', [True] * 150)
_uv = me_cube_002.uv_layers.new(name='UVMap')
_uv.uv.foreach_set('vector', [0.466, 0.841, 0.534, 0.841, 0.534, 0.909, 0.466, 0.909, 0.466, 0.591, 0.534, 0.591, 0.534, 0.659, 0.466, 0.659, 0.716, 0.591, 0.784, 0.591, 0.784, 0.659, 0.716, 0.659, 0.466, 0.09096, 0.534, 0.09096, 0.534, 0.159, 0.466, 0.159, 0.466, 0.341, 0.534, 0.341, 0.534, 0.409, 0.466, 0.409, 0.216, 0.659, 0.216, 0.6938, 0.1803, 0.6947, 0.1812, 0.659, 0.216, 0.6938, 0.216, 0.75, 0.1821, 0.75, 0.1803, 0.6947, 0.1812, 0.659, 0.1803, 0.6947, 0.125, 0.6929, 0.125, 0.659, 0.1803, 0.6947, 0.1821, 0.75, 0.1634, 0.75, 0.125, 0.6929, 0.466, 0.909, 0.466, 0.9438, 0.4303, 0.9447, 0.4312, 0.909, 0.466, 0.9438, 0.466, 1.0, 0.4321, 1.0, 0.4303, 0.9447, 0.4312, 0.909, 0.4303, 0.9447, 0.375, 0.9429, 0.375, 0.909, 0.4303, 0.9447, 0.4321, 1.0, 0.4134, 1.0, 0.375, 0.9429, 0.466, 0.09096, 0.4312, 0.09096, 0.4303, 0.05528, 0.466, 0.05615, 0.4312, 0.09096, 0.375, 0.09096, 0.375, 0.05709, 0.4303, 0.05528, 0.466, 0.05615, 0.4303, 0.05528, 0.4321, 0.0, 0.466, 0.0, 0.4303, 0.05528, 0.375, 0.05709, 0.375, 0.03844, 0.4321, 0.0, 0.534, 0.909, 0.5688, 0.909, 0.5697, 0.9447, 0.534, 0.9438, 0.5688, 0.909, 0.625, 0.909, 0.625, 0.9429, 0.5697, 0.9447, 0.534, 0.9438, 0.5697, 0.9447, 0.5679, 1.0, 0.534, 1.0, 0.5697, 0.9447, 0.625, 0.9429, 0.625, 0.9616, 0.5679, 1.0, 0.784, 0.659, 0.8188, 0.659, 0.8197, 0.6947, 0.784, 0.6938, 0.8188, 0.659, 0.875, 0.659, 0.875, 0.6929, 0.8197, 0.6947, 0.784, 0.6938, 0.8197, 0.6947, 0.8179, 0.75, 0.784, 0.75, 0.8197, 0.6947, 0.875, 0.6929, 0.875, 0.7116, 0.8179, 0.75, 0.534, 0.09096, 0.534, 0.05615, 0.5697, 0.05528, 0.5688, 0.09096, 0.534, 0.05615, 0.534, 0.0, 0.5679, 0.0, 0.5697, 0.05528, 0.5688, 0.09096, 0.5697, 0.05528, 0.625, 0.05709, 0.625, 0.09096, 0.5697, 0.05528, 0.5679, 0.0, 0.5866, 0.0, 0.625, 0.05709, 0.216, 0.591, 0.1812, 0.591, 0.1803, 0.5553, 0.216, 0.5562, 0.1812, 0.591, 0.125, 0.591, 0.125, 0.5571, 0.1803, 0.5553, 0.216, 0.5562, 0.1803, 0.5553, 0.1821, 0.5, 0.216, 0.5, 0.1803, 0.5553, 0.125, 0.5571, 0.125, 0.5384, 0.1821, 0.5, 0.466, 0.159, 0.466, 0.1938, 0.4303, 0.1947, 0.4312, 0.159, 0.466, 0.1938, 0.466, 0.25, 0.4321, 0.25, 0.4303, 0.1947, 0.4312, 0.159, 0.4303, 0.1947, 0.375, 0.1929, 0.375, 0.159, 0.4303, 0.1947, 0.4321, 0.25, 0.4134, 0.25, 0.375, 0.1929, 0.466, 0.341, 0.4312, 0.341, 0.4303, 0.3053, 0.466, 0.3062, 0.4312, 0.341, 0.375, 0.341, 0.375, 0.3071, 0.4303, 0.3053, 0.466, 0.3062, 0.4303, 0.3053, 0.4321, 0.25, 0.466, 0.25, 0.4303, 0.3053, 0.375, 0.3071, 0.375, 0.2884, 0.4321, 0.25, 0.784, 0.591, 0.784, 0.5562, 0.8197, 0.5553, 0.8188, 0.591, 0.784, 0.5562, 0.784, 0.5, 0.8179, 0.5, 0.8197, 0.5553, 0.8188, 0.591, 0.8197, 0.5553, 0.875, 0.5571, 0.875, 0.591, 0.8197, 0.5553, 0.8179, 0.5, 0.8366, 0.5, 0.875, 0.5571, 0.534, 0.341, 0.534, 0.3062, 0.5697, 0.3053, 0.5688, 0.341, 0.534, 0.3062, 0.534, 0.25, 0.5679, 0.25, 0.5697, 0.3053, 0.5688, 0.341, 0.5697, 0.3053, 0.625, 0.3071, 0.625, 0.341, 0.5697, 0.3053, 0.5679, 0.25, 0.5866, 0.25, 0.625, 0.3071, 0.534, 0.159, 0.5688, 0.159, 0.5697, 0.1947, 0.534, 0.1938, 0.5688, 0.159, 0.625, 0.159, 0.625, 0.1929, 0.5697, 0.1947, 0.534, 0.1938, 0.5697, 0.1947, 0.5679, 0.25, 0.534, 0.25, 0.5697, 0.1947, 0.625, 0.1929, 0.625, 0.2116, 0.5679, 0.25, 0.284, 0.659, 0.3188, 0.659, 0.3197, 0.6947, 0.284, 0.6938, 0.3188, 0.659, 0.375, 0.659, 0.375, 0.6929, 0.3197, 0.6947, 0.284, 0.6938, 0.3197, 0.6947, 0.3179, 0.75, 0.284, 0.75, 0.3197, 0.6947, 0.375, 0.6929, 0.3878, 0.75, 0.3179, 0.75, 0.466, 0.659, 0.466, 0.6938, 0.4303, 0.6947, 0.4312, 0.659, 0.466, 0.6938, 0.466, 0.75, 0.4321, 0.75, 0.4303, 0.6947, 0.4312, 0.659, 0.4303, 0.6947, 0.375, 0.6929, 0.375, 0.659, 0.4303, 0.6947, 0.4321, 0.75, 0.3878, 0.75, 0.375, 0.6929, 0.466, 0.841, 0.4312, 0.841, 0.4303, 0.8053, 0.466, 0.8062, 0.4312, 0.841, 0.375, 0.841, 0.375, 0.8071, 0.4303, 0.8053, 0.466, 0.8062, 0.4303, 0.8053, 0.4321, 0.75, 0.466, 0.75, 0.4303, 0.8053, 0.375, 0.8071, 0.3878, 0.75, 0.4321, 0.75, 0.716, 0.659, 0.716, 0.6938, 0.6803, 0.6947, 0.6812, 0.659, 0.716, 0.6938, 0.716, 0.75, 0.6821, 0.75, 0.6803, 0.6947, 0.6812, 0.659, 0.6803, 0.6947, 0.625, 0.6929, 0.625, 0.659, 0.6803, 0.6947, 0.6821, 0.75, 0.625, 0.7372, 0.625, 0.6929, 0.534, 0.841, 0.534, 0.8062, 0.5697, 0.8053, 0.5688, 0.841, 0.534, 0.8062, 0.534, 0.75, 0.5679, 0.75, 0.5697, 0.8053, 0.5688, 0.841, 0.5697, 0.8053, 0.625, 0.8071, 0.625, 0.841, 0.5697, 0.8053, 0.5679, 0.75, 0.625, 0.7372, 0.625, 0.8071, 0.534, 0.659, 0.5688, 0.659, 0.5697, 0.6947, 0.534, 0.6938, 0.5688, 0.659, 0.625, 0.659, 0.625, 0.6929, 0.5697, 0.6947, 0.534, 0.6938, 0.5697, 0.6947, 0.5679, 0.75, 0.534, 0.75, 0.5697, 0.6947, 0.625, 0.6929, 0.625, 0.7372, 0.5679, 0.75, 0.284, 0.591, 0.284, 0.5562, 0.3197, 0.5553, 0.3188, 0.591, 0.284, 0.5562, 0.284, 0.5, 0.3179, 0.5, 0.3197, 0.5553, 0.3188, 0.591, 0.3197, 0.5553, 0.375, 0.5571, 0.375, 0.591, 0.3197, 0.5553, 0.3179, 0.5, 0.375, 0.5128, 0.375, 0.5571, 0.466, 0.409, 0.466, 0.4438, 0.4303, 0.4447, 0.4312, 0.409, 0.466, 0.4438, 0.466, 0.5, 0.4321, 0.5, 0.4303, 0.4447, 0.4312, 0.409, 0.4303, 0.4447, 0.375, 0.4429, 0.375, 0.409, 0.4303, 0.4447, 0.4321, 0.5, 0.375, 0.5128, 0.375, 0.4429, 0.466, 0.591, 0.4312, 0.591, 0.4303, 0.5553, 0.466, 0.5562, 0.4312, 0.591, 0.375, 0.591, 0.375, 0.5571, 0.4303, 0.5553, 0.466, 0.5562, 0.4303, 0.5553, 0.4321, 0.5, 0.466, 0.5, 0.4303, 0.5553, 0.375, 0.5571, 0.375, 0.5128, 0.4321, 0.5, 0.716, 0.591, 0.6812, 0.591, 0.6803, 0.5553, 0.716, 0.5562, 0.6812, 0.591, 0.625, 0.591, 0.625, 0.5571, 0.6803, 0.5553, 0.716, 0.5562, 0.6803, 0.5553, 0.6821, 0.5, 0.716, 0.5, 0.6803, 0.5553, 0.625, 0.5571, 0.6122, 0.5, 0.6821, 0.5, 0.534, 0.591, 0.534, 0.5562, 0.5697, 0.5553, 0.5688, 0.591, 0.534, 0.5562, 0.534, 0.5, 0.5679, 0.5, 0.5697, 0.5553, 0.5688, 0.591, 0.5697, 0.5553, 0.625, 0.5571, 0.625, 0.591, 0.5697, 0.5553, 0.5679, 0.5, 0.6122, 0.5, 0.625, 0.5571, 0.534, 0.409, 0.5688, 0.409, 0.5697, 0.4447, 0.534, 0.4438, 0.5688, 0.409, 0.625, 0.409, 0.625, 0.4429, 0.5697, 0.4447, 0.534, 0.4438, 0.5697, 0.4447, 0.5679, 0.5, 0.534, 0.5, 0.5697, 0.4447, 0.625, 0.4429, 0.6122, 0.5, 0.5679, 0.5, 0.216, 0.591, 0.216, 0.659, 0.1812, 0.659, 0.1812, 0.591, 0.1812, 0.591, 0.1812, 0.659, 0.125, 0.659, 0.125, 0.591, 0.375, 0.159, 0.375, 0.09096, 0.4312, 0.09096, 0.4312, 0.159, 0.4312, 0.159, 0.4312, 0.09096, 0.466, 0.09096, 0.466, 0.159, 0.466, 0.909, 0.534, 0.909, 0.534, 0.9438, 0.466, 0.9438, 0.466, 0.9438, 0.534, 0.9438, 0.534, 1.0, 0.466, 1.0, 0.466, 0.0, 0.534, 0.0, 0.534, 0.05615, 0.466, 0.05615, 0.466, 0.05615, 0.534, 0.05615, 0.534, 0.09096, 0.466, 0.09096, 0.784, 0.659, 0.784, 0.591, 0.8188, 0.591, 0.8188, 0.659, 0.8188, 0.659, 0.8188, 0.591, 0.875, 0.591, 0.875, 0.659, 0.625, 0.09096, 0.625, 0.159, 0.5688, 0.159, 0.5688, 0.09096, 0.5688, 0.09096, 0.5688, 0.159, 0.534, 0.159, 0.534, 0.09096, 0.534, 0.341, 0.466, 0.341, 0.466, 0.3062, 0.534, 0.3062, 0.534, 0.3062, 0.466, 0.3062, 0.466, 0.25, 0.534, 0.25, 0.534, 0.25, 0.466, 0.25, 0.466, 0.1938, 0.534, 0.1938, 0.534, 0.1938, 0.466, 0.1938, 0.466, 0.159, 0.534, 0.159, 0.284, 0.591, 0.216, 0.591, 0.216, 0.5562, 0.284, 0.5562, 0.284, 0.5562, 0.216, 0.5562, 0.216, 0.5, 0.284, 0.5, 0.375, 0.409, 0.375, 0.341, 0.4312, 0.341, 0.4312, 0.409, 0.4312, 0.409, 0.4312, 0.341, 0.466, 0.341, 0.466, 0.409, 0.784, 0.591, 0.716, 0.591, 0.716, 0.5562, 0.784, 0.5562, 0.784, 0.5562, 0.716, 0.5562, 0.716, 0.5, 0.784, 0.5, 0.625, 0.341, 0.625, 0.409, 0.5688, 0.409, 0.5688, 0.341, 0.5688, 0.341, 0.5688, 0.409, 0.534, 0.409, 0.534, 0.341, 0.534, 0.591, 0.466, 0.591, 0.466, 0.5562, 0.534, 0.5562, 0.534, 0.5562, 0.466, 0.5562, 0.466, 0.5, 0.534, 0.5, 0.534, 0.5, 0.466, 0.5, 0.466, 0.4438, 0.534, 0.4438, 0.534, 0.4438, 0.466, 0.4438, 0.466, 0.409, 0.534, 0.409, 0.284, 0.659, 0.284, 0.591, 0.3188, 0.591, 0.3188, 0.659, 0.3188, 0.659, 0.3188, 0.591, 0.375, 0.591, 0.375, 0.659, 0.375, 0.659, 0.375, 0.591, 0.4312, 0.591, 0.4312, 0.659, 0.4312, 0.659, 0.4312, 0.591, 0.466, 0.591, 0.466, 0.659, 0.716, 0.591, 0.716, 0.659, 0.6812, 0.659, 0.6812, 0.591, 0.6812, 0.591, 0.6812, 0.659, 0.625, 0.659, 0.625, 0.591, 0.625, 0.591, 0.625, 0.659, 0.5688, 0.659, 0.5688, 0.591, 0.5688, 0.591, 0.5688, 0.659, 0.534, 0.659, 0.534, 0.591, 0.534, 0.841, 0.466, 0.841, 0.466, 0.8062, 0.534, 0.8062, 0.534, 0.8062, 0.466, 0.8062, 0.466, 0.75, 0.534, 0.75, 0.534, 0.75, 0.466, 0.75, 0.466, 0.6938, 0.534, 0.6938, 0.534, 0.6938, 0.466, 0.6938, 0.466, 0.659, 0.534, 0.659, 0.216, 0.659, 0.284, 0.659, 0.284, 0.6938, 0.216, 0.6938, 0.216, 0.6938, 0.284, 0.6938, 0.284, 0.75, 0.216, 0.75, 0.375, 0.909, 0.375, 0.841, 0.4312, 0.841, 0.4312, 0.909, 0.4312, 0.909, 0.4312, 0.841, 0.466, 0.841, 0.466, 0.909, 0.716, 0.659, 0.784, 0.659, 0.784, 0.6938, 0.716, 0.6938, 0.716, 0.6938, 0.784, 0.6938, 0.784, 0.75, 0.716, 0.75, 0.625, 0.841, 0.625, 0.909, 0.5688, 0.909, 0.5688, 0.841, 0.5688, 0.841, 0.5688, 0.909, 0.534, 0.909, 0.534, 0.841, 0.216, 0.591, 0.284, 0.591, 0.284, 0.659, 0.216, 0.659])
me_cube_002.use_remesh_fix_poles = True
me_cube_002.use_remesh_preserve_attributes = False
me_cube_002.update()

# ---- objects
ob_cube = bpy.data.objects.new('Cube', me_cube_001)
ob_cylinder = bpy.data.objects.new('Cylinder', me_cylinder)
ob_cylinder_001 = bpy.data.objects.new('Cylinder.001', me_cylinder_001)
ob_cylinder_003 = bpy.data.objects.new('Cylinder.003', me_cylinder_003)
ob_cylinder_002 = bpy.data.objects.new('Cylinder.002', me_cylinder_002)
ob_cylinder_005 = bpy.data.objects.new('Cylinder.005', me_cylinder_005)
ob_cylinder_004 = bpy.data.objects.new('Cylinder.004', me_cylinder_004)
ob_cube_001 = bpy.data.objects.new('Cube.001', me_cube_002)

# ---- transforms, parenting, visibility, modifiers, constraints
ob_cube.location = (0.0, 0.0, 0.9246)
ob_cube.scale = (0.7656, 0.7656, 0.1566)
ob_cylinder.location = (-0.7471, 0.5997, 0.327)
ob_cylinder.rotation_euler = (6.103e-09, 0.2959, 4.095e-08)
ob_cylinder.scale = (0.5184, 0.5, 1.345)
ob_cylinder_001.location = (0.7678, 0.5997, 0.327)
ob_cylinder_001.rotation_euler = (6.103e-09, 0.2959, 3.142)
ob_cylinder_001.scale = (0.5184, 0.5, 1.345)
ob_cylinder_003.location = (-0.7471, -0.5949, 0.327)
ob_cylinder_003.rotation_euler = (6.103e-09, 0.2959, 4.095e-08)
ob_cylinder_003.scale = (0.5184, 0.5, 1.345)
ob_cylinder_002.location = (0.7678, -0.5949, 0.327)
ob_cylinder_002.rotation_euler = (6.103e-09, 0.2959, 3.142)
ob_cylinder_002.scale = (0.5184, 0.5, 1.345)
ob_cylinder_005.location = (0.7678, -0.5949, 1.647)
ob_cylinder_005.rotation_euler = (-3.142, -0.2959, 3.142)
ob_cylinder_005.scale = (0.5184, 0.5, 1.345)
ob_cylinder_004.location = (0.7678, 0.5997, 1.647)
ob_cylinder_004.rotation_euler = (-3.142, -0.2959, 3.142)
ob_cylinder_004.scale = (0.5184, 0.5, 1.345)
ob_cube_001.location = (0.8387, -9.362e-08, 2.08)
ob_cube_001.rotation_euler = (-5.549e-07, 1.896, -3.985e-07)
ob_cube_001.scale = (0.4171, 0.7656, 0.1191)

# ---- collection membership
col_collection.objects.link(ob_cube)
col_collection.objects.link(ob_cylinder)
col_collection.objects.link(ob_cylinder_001)
col_collection.objects.link(ob_cylinder_003)
col_collection.objects.link(ob_cylinder_002)
col_collection.objects.link(ob_cylinder_005)
col_collection.objects.link(ob_cylinder_004)
col_collection.objects.link(ob_cube_001)

# ---- scene / render settings (as saved in the file)
scene.frame_start = 1; scene.frame_end = 250; scene.frame_set(1)
scene.render.engine = 'BLENDER_EEVEE_NEXT'
scene.cycles.sampling_pattern = 'TABULATED_SOBOL'
scene.cycles.use_light_tree = False
scene.view_settings.view_transform = 'Standard'
bpy.context.view_layer.update()

# ---- added for rendering (the .blend has no active camera and no usable light): camera, sun
cam_auto = bpy.data.cameras.new('AutoCamera')
cam_auto.lens = 50.0
cam_auto.sensor_width = 36.0
cam_auto.clip_end = 1000.0
ob_auto_camera = bpy.data.objects.new('AutoCamera', cam_auto)
scene.collection.objects.link(ob_auto_camera)
ob_auto_camera.location = (3.60283, -4.27705, 3.94004)
ob_auto_camera.rotation_euler = (1.09748, -7.21219e-08, 0.694738)
scene.camera = ob_auto_camera
light_auto_sun = bpy.data.lights.new('AutoSun', 'SUN')
light_auto_sun.energy = 3.0
light_auto_sun.angle = 0.0523599
ob_auto_sun = bpy.data.objects.new('AutoSun', light_auto_sun)
scene.collection.objects.link(ob_auto_sun)
ob_auto_sun.rotation_euler = (0.872665, 0.174533, 0.523599)
bpy.context.view_layer.update()
